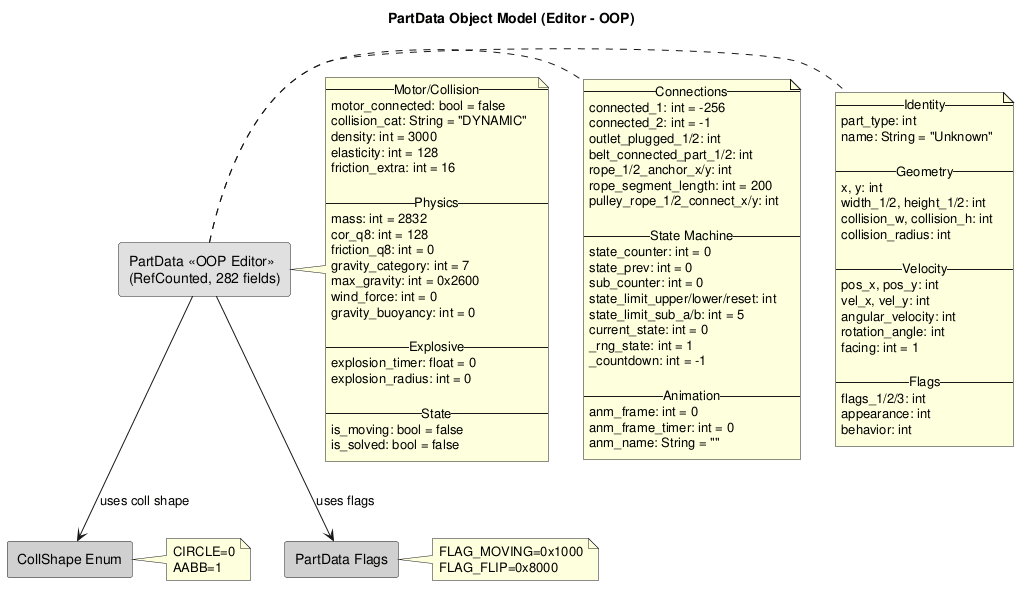

The diagram above was rendered by PlantUML. Its source (embedded in the PNG):
@startuml PartData_Object_Model

title PartData Object Model (Editor - OOP)

rectangle "PartData <<OOP Editor>>\n(RefCounted, 282 fields)" as PD #e0e0e0
note right of PD
  -- Identity --
  part_type: int
  name: String = "Unknown"

  -- Geometry --
  x, y: int
  width_1/2, height_1/2: int
  collision_w, collision_h: int
  collision_radius: int

  -- Velocity --
  pos_x, pos_y: int
  vel_x, vel_y: int
  angular_velocity: int
  rotation_angle: int
  facing: int = 1

  -- Flags --
  flags_1/2/3: int
  appearance: int
  behavior: int
end note

note right of PD
  -- Connections --
  connected_1: int = -256
  connected_2: int = -1
  outlet_plugged_1/2: int
  belt_connected_part_1/2: int
  rope_1/2_anchor_x/y: int
  rope_segment_length: int = 200
  pulley_rope_1/2_connect_x/y: int

  -- State Machine --
  state_counter: int = 0
  state_prev: int = 0
  sub_counter: int = 0
  state_limit_upper/lower/reset: int
  state_limit_sub_a/b: int = 5
  current_state: int = 0
  _rng_state: int = 1
  _countdown: int = -1

  -- Animation --
  anm_frame: int = 0
  anm_frame_timer: int = 0
  anm_name: String = ""
end note

note right of PD
  -- Motor/Collision --
  motor_connected: bool = false
  collision_cat: String = "DYNAMIC"
  density: int = 3000
  elasticity: int = 128
  friction_extra: int = 16

  -- Physics --
  mass: int = 2832
  cor_q8: int = 128
  friction_q8: int = 0
  gravity_category: int = 7
  max_gravity: int = 0x2600
  wind_force: int = 0
  gravity_buoyancy: int = 0

  -- Explosive --
  explosion_timer: float = 0
  explosion_radius: int = 0

  -- State --
  is_moving: bool = false
  is_solved: bool = false
end note

rectangle "CollShape Enum" as COLL #d0d0d0
note right of COLL: CIRCLE=0\nAABB=1

rectangle "PartData Flags" as FLAGS #d0d0d0
note right of FLAGS: FLAG_MOVING=0x1000\nFLAG_FLIP=0x8000

PD --> COLL : uses coll shape
PD --> FLAGS : uses flags

@enduml